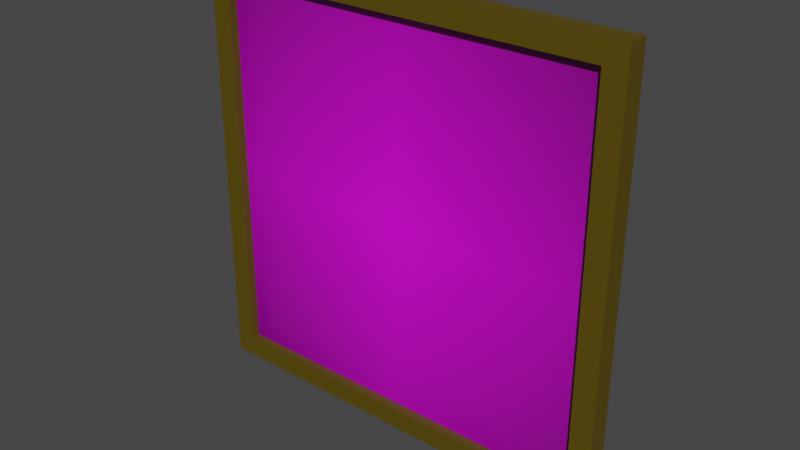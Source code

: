 # Source: Wall_Painting.blend  (saved by Blender 2.90.8; exported with 4.5.12 LTS)
import bpy
from mathutils import Matrix  # noqa: F401  (used for matrix-valued properties, if any)

bpy.ops.wm.read_factory_settings(use_empty=True)
scene = bpy.context.scene
scene.name = 'Scene'

# ---- collections
col_collection = bpy.data.collections.new('Collection'); scene.collection.children.link(col_collection)

# ---- images (referenced by path relative to the original .blend; pixels are not part of the script)
import os
ASSET_DIR = os.environ.get("B2B_ASSET_DIR", "")  # directory of the original .blend (textures are referenced by path, not embedded)
HERE = os.path.dirname(os.path.abspath(__file__))  # packed textures are extracted next to this script under _unpacked/

def load_image(name, relpath, width, height, colorspace="sRGB"):
    """Load a texture the original file referenced (path relative to the .blend, or extracted next to this script)."""
    p = next((c for c in (os.path.join(HERE, relpath), os.path.join(ASSET_DIR, relpath)) if relpath and os.path.exists(c)), "")
    if p:
        img = bpy.data.images.load(p, check_existing=True)
        img.name = name
    else:  # same state as the original file: an image datablock whose file is absent (Cycles renders it pink)
        img = bpy.data.images.new(name, width, height)
        img.source = "FILE"
        img.filepath = "//" + (relpath or name)
    img.colorspace_settings.name = colorspace
    return img
img_ibm_vp_png = load_image('IBM_VP.png', 'Textures/IBM_VP.png', 1024, 1024, 'sRGB')

# ---- materials (node trees are filled in below, after node groups)
mat_painting_frame = bpy.data.materials.new('Painting Frame')
mat_painting_frame.use_transparent_shadow = False
mat_ibm_vp = bpy.data.materials.new('IBM VP')
mat_ibm_vp.use_transparent_shadow = False

# ---- material node trees
mat_painting_frame.use_nodes = True; mat_painting_frame.node_tree.nodes.clear()
_N = mat_painting_frame.node_tree.nodes; _L = mat_painting_frame.node_tree.links
n0 = _N.new('ShaderNodeBsdfPrincipled'); n0.name = 'Principled BSDF'; n0.location = (10, 300)
n0.distribution = 'GGX'
n0.subsurface_method = 'BURLEY'
n0.inputs[0].default_value = (0.09904, 0.06784, 0.0, 1.0)
n0.inputs[3].default_value = 1.45
n0.inputs[27].default_value = (0.0, 0.0, 0.0, 1.0)
n0.inputs[28].default_value = 1.0
n1 = _N.new('ShaderNodeOutputMaterial'); n1.name = 'Material Output'; n1.location = (300, 300)
_L.new(n0.outputs[0], n1.inputs[0])
n1.is_active_output = True
mat_ibm_vp.use_nodes = True; mat_ibm_vp.node_tree.nodes.clear()
_N = mat_ibm_vp.node_tree.nodes; _L = mat_ibm_vp.node_tree.links
n0 = _N.new('ShaderNodeBsdfPrincipled'); n0.name = 'Principled BSDF'; n0.location = (165, 336)
n0.distribution = 'GGX'
n0.subsurface_method = 'BURLEY'
n0.inputs[3].default_value = 1.45
n0.inputs[27].default_value = (0.0, 0.0, 0.0, 1.0)
n0.inputs[28].default_value = 1.0
n1 = _N.new('ShaderNodeOutputMaterial'); n1.name = 'Material Output'; n1.location = (455, 336)
n2 = _N.new('ShaderNodeTexImage'); n2.name = 'Image Texture'; n2.location = (-468, 192)
n2.image = img_ibm_vp_png
n2.extension = 'CLIP'
_L.new(n0.outputs[0], n1.inputs[0])
_L.new(n2.outputs[0], n0.inputs[0])
_L.new(n2.outputs[1], n0.inputs[4])
n1.is_active_output = True

# ---- world
world_world = bpy.data.worlds.new('World'); scene.world = world_world
world_world.use_nodes = True; world_world.node_tree.nodes.clear()
_N = world_world.node_tree.nodes; _L = world_world.node_tree.links
n0 = _N.new('ShaderNodeOutputWorld'); n0.name = 'World Output'; n0.location = (300, 300)
n1 = _N.new('ShaderNodeBackground'); n1.name = 'Background'; n1.location = (10, 300)
n1.inputs[0].default_value = (0.05088, 0.05088, 0.05088, 1.0)
_L.new(n1.outputs[0], n0.inputs[0])
n0.is_active_output = True
world_world.color = (0.05088, 0.05088, 0.05088)
world_world.use_sun_shadow = False
world_world.sun_shadow_jitter_overblur = 0.0

# ---- meshes
me_cube_001 = bpy.data.meshes.new('Cube.001')
me_cube_001.from_pydata([(-0.9, -1.0, -0.9), (-0.9, -1.0, 0.9), (-1.0, 1.0, -1.0), (-1.0, 1.0, 1.0), (0.9, -1.0, -0.9), (0.9, -1.0, 0.9), (1.0, 1.0, -1.0), (1.0, 1.0, 1.0), (-1.0, -1.0, -1.0), (-1.0, -1.0, 1.0), (1.0, -1.0, 1.0), (1.0, -1.0, -1.0), (-0.9, -0.2074, -0.9), (-0.9, -0.2074, 0.9), (0.9, -0.2074, 0.9), (0.9, -0.2074, -0.9)], [], [(8, 9, 3, 2), (2, 3, 7, 6), (6, 7, 10, 11), (0, 4, 15, 12), (2, 6, 11, 8), (7, 3, 9, 10), (0, 1, 9, 8), (5, 4, 11, 10), (4, 0, 8, 11), (1, 5, 10, 9), (15, 14, 13, 12), (1, 0, 12, 13), (5, 1, 13, 14), (4, 5, 14, 15)])
me_cube_001.polygons.foreach_set('material_index', [0, 0, 0, 0, 0, 0, 0, 0, 0, 0, 1, 0, 0, 0])
_uv = me_cube_001.uv_layers.new(name='UVMap')
_uv.uv.foreach_set('vector', [0.375, 0.0, 0.625, 0.0, 0.625, 0.25, 0.375, 0.25, 0.375, 0.25, 0.625, 0.25, 0.625, 0.5, 0.375, 0.5, 0.375, 0.5, 0.625, 0.5, 0.625, 0.75, 0.375, 0.75, 0.3875, 0.9875, 0.3875, 0.7625, 0.3875, 0.7625, 0.3875, 0.9875, 0.125, 0.5, 0.375, 0.5, 0.375, 0.75, 0.125, 0.75, 0.625, 0.5, 0.875, 0.5, 0.875, 0.75, 0.625, 0.75, 0.3875, 0.9875, 0.6125, 0.9875, 0.625, 1.0, 0.375, 1.0, 0.6125, 0.7625, 0.3875, 0.7625, 0.375, 0.75, 0.625, 0.75, 0.3875, 0.7625, 0.3875, 0.9875, 0.375, 1.0, 0.375, 0.75, 0.6125, 0.9875, 0.6125, 0.7625, 0.625, 0.75, 0.625, 1.0, 1.0, 0.0, 1.0, 1.0, 0.0, 1.0, 0.0, 0.0, 0.6125, 0.9875, 0.3875, 0.9875, 0.3875, 0.9875, 0.6125, 0.9875, 0.6125, 0.7625, 0.6125, 0.9875, 0.6125, 0.9875, 0.6125, 0.7625, 0.3875, 0.7625, 0.6125, 0.7625, 0.6125, 0.7625, 0.3875, 0.7625])
me_cube_001.materials.append(mat_painting_frame)
me_cube_001.materials.append(mat_ibm_vp)
me_cube_001.use_remesh_fix_poles = True
me_cube_001.use_remesh_preserve_attributes = False
me_cube_001.use_mirror_vertex_groups = False
me_cube_001.update()

# ---- objects
ob_painting = bpy.data.objects.new('Painting', me_cube_001)

# ---- transforms, parenting, visibility, modifiers, constraints
ob_painting.location = (0.0, 0.0, 0.0)
ob_painting.scale = (1.0, 0.05, 1.0)
ob_painting.lineart.crease_threshold = 0.0

# ---- collection membership
col_collection.objects.link(ob_painting)

# ---- scene / render settings (as saved in the file)
scene.frame_start = 1; scene.frame_end = 250; scene.frame_set(1)
scene.render.engine = 'BLENDER_EEVEE_NEXT'
scene.cycles.use_denoising = False
scene.cycles.samples = 128
scene.cycles.sampling_pattern = 'TABULATED_SOBOL'
scene.cycles.use_adaptive_sampling = False
scene.cycles.use_light_tree = False
scene.view_settings.view_transform = 'Filmic'
bpy.context.view_layer.update()

# ---- added for rendering (the .blend has no active camera and no usable light): camera, sun
cam_auto = bpy.data.cameras.new('AutoCamera')
cam_auto.lens = 50.0
cam_auto.sensor_width = 36.0
cam_auto.clip_end = 1000.0
ob_auto_camera = bpy.data.objects.new('AutoCamera', cam_auto)
scene.collection.objects.link(ob_auto_camera)
ob_auto_camera.location = (2.61857, -3.14228, 2.09485)
ob_auto_camera.rotation_euler = (1.09748, -7.21219e-08, 0.694738)
scene.camera = ob_auto_camera
light_auto_sun = bpy.data.lights.new('AutoSun', 'SUN')
light_auto_sun.energy = 3.0
light_auto_sun.angle = 0.0523599
ob_auto_sun = bpy.data.objects.new('AutoSun', light_auto_sun)
scene.collection.objects.link(ob_auto_sun)
ob_auto_sun.rotation_euler = (0.872665, 0.174533, 0.523599)
bpy.context.view_layer.update()
